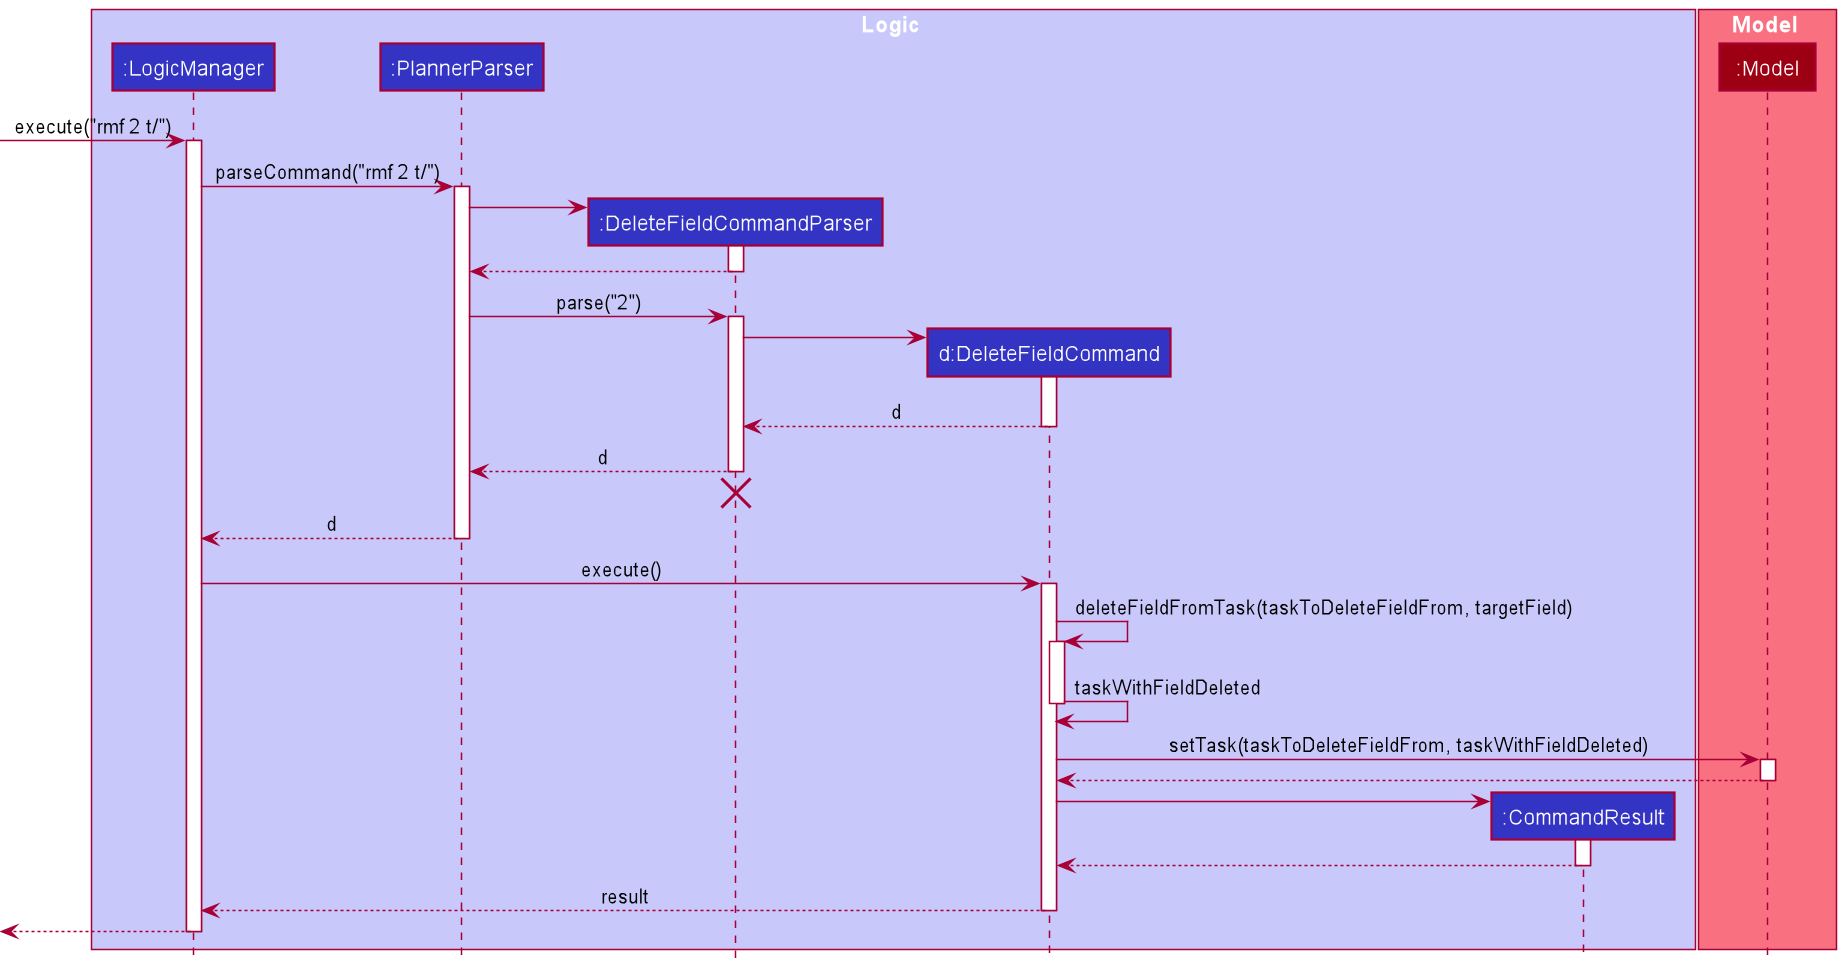

The diagram above was rendered by PlantUML. Its source (embedded in the PNG):
@startuml
!include style.puml

box Logic LOGIC_COLOR_T1
participant ":LogicManager" as LogicManager LOGIC_COLOR
participant ":PlannerParser" as PlannerParser LOGIC_COLOR
participant ":DeleteFieldCommandParser" as DeleteFieldCommandParser LOGIC_COLOR
participant "d:DeleteFieldCommand" as DeleteFieldCommand LOGIC_COLOR
participant ":CommandResult" as CommandResult LOGIC_COLOR
end box

box Model MODEL_COLOR_T1
participant ":Model" as Model MODEL_COLOR
end box

[-> LogicManager : execute("rmf 2 t/")
activate LogicManager

LogicManager -> PlannerParser : parseCommand("rmf 2 t/")
activate PlannerParser

create DeleteFieldCommandParser
PlannerParser -> DeleteFieldCommandParser
activate DeleteFieldCommandParser

DeleteFieldCommandParser --> PlannerParser
deactivate DeleteFieldCommandParser

PlannerParser -> DeleteFieldCommandParser : parse("2")
activate DeleteFieldCommandParser

create DeleteFieldCommand
DeleteFieldCommandParser -> DeleteFieldCommand
activate DeleteFieldCommand

DeleteFieldCommand --> DeleteFieldCommandParser : d
deactivate DeleteFieldCommand

DeleteFieldCommandParser --> PlannerParser : d
deactivate DeleteFieldCommandParser
'Hidden arrow to position the destroy marker below the end of the activation bar.
DeleteFieldCommandParser -[hidden]-> PlannerParser
destroy DeleteFieldCommandParser

PlannerParser --> LogicManager : d
deactivate PlannerParser

LogicManager -> DeleteFieldCommand : execute()
activate DeleteFieldCommand


DeleteFieldCommand -> DeleteFieldCommand : deleteFieldFromTask(taskToDeleteFieldFrom, targetField)
activate DeleteFieldCommand

DeleteFieldCommand -> DeleteFieldCommand : taskWithFieldDeleted
deactivate DeleteFieldCommand

DeleteFieldCommand -> Model : setTask(taskToDeleteFieldFrom, taskWithFieldDeleted)
activate Model

Model --> DeleteFieldCommand
deactivate Model

create CommandResult
DeleteFieldCommand -> CommandResult
activate CommandResult

CommandResult --> DeleteFieldCommand
deactivate CommandResult

DeleteFieldCommand --> LogicManager : result
deactivate DeleteFieldCommand

[<--LogicManager
deactivate LogicManager
@enduml